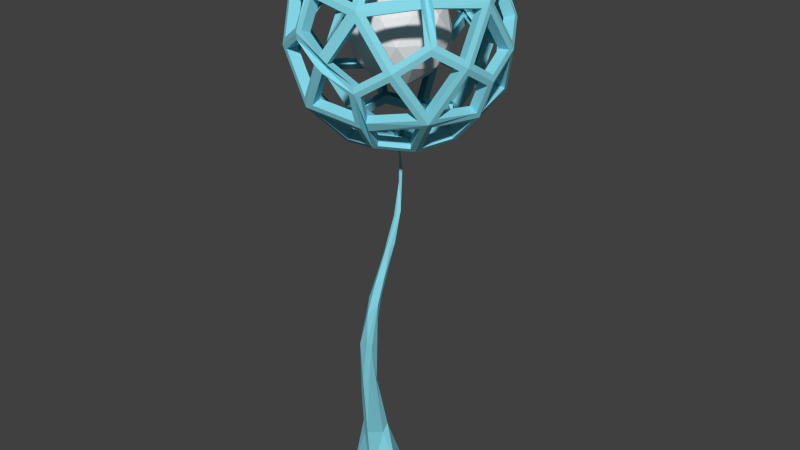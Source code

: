 # Source: Dandelion_small.blend  (saved by Blender 2.78.0; exported with 4.5.12 LTS)
import bpy
from mathutils import Matrix  # noqa: F401  (used for matrix-valued properties, if any)

bpy.ops.wm.read_factory_settings(use_empty=True)
scene = bpy.context.scene
scene.name = 'Scene'

# ---- collections
col_collection_1 = bpy.data.collections.new('Collection 1'); scene.collection.children.link(col_collection_1)

# ---- materials (node trees are filled in below, after node groups)
mat_alveolus_glow = bpy.data.materials.new('alveolus glow')
mat_alveolus_glow.alpha_threshold = 0.0
mat_alveolus_glow.use_transparent_shadow = False
mat_alveolus_glow.roughness = 0.5
mat_alveolus = bpy.data.materials.new('alveolus')
mat_alveolus.alpha_threshold = 0.0
mat_alveolus.use_transparent_shadow = False
mat_alveolus.diffuse_color = (0.2398, 0.6891, 0.8, 1.0)
mat_alveolus.roughness = 0.5

# ---- material node trees

# ---- world
world_world = bpy.data.worlds.new('World'); scene.world = world_world
world_world.color = (0.05088, 0.05088, 0.05088)
world_world.use_sun_shadow = False
world_world.sun_shadow_jitter_overblur = 0.0
world_world.cycles.sampling_method = 'NONE'
world_world.cycles.sample_map_resolution = 256

# ---- meshes
me_icosphere = bpy.data.meshes.new('Icosphere')
me_icosphere.from_pydata([(0.0, 0.0, -1.0), (0.7236, -0.5257, -0.4472), (-0.2764, -0.8506, -0.4472), (-0.8944, 0.0, -0.4472), (-0.2764, 0.8506, -0.4472), (0.7236, 0.5257, -0.4472), (0.2764, -0.8506, 0.4472), (-0.7236, -0.5257, 0.4472), (-0.7236, 0.5257, 0.4472), (0.2764, 0.8506, 0.4472), (0.8944, 0.0, 0.4472), (0.0, 0.0, 1.0), (-0.1625, -0.5, -0.8507), (0.4253, -0.309, -0.8507), (0.2629, -0.809, -0.5257), (0.8506, 0.0, -0.5257), (0.4253, 0.309, -0.8507), (-0.5257, 0.0, -0.8507), (-0.6882, -0.5, -0.5257), (-0.1625, 0.5, -0.8507), (-0.6882, 0.5, -0.5257), (0.2629, 0.809, -0.5257), (0.9511, -0.309, 0.0), (0.9511, 0.309, 0.0), (0.0, -1.0, 0.0), (0.5878, -0.809, 0.0), (-0.9511, -0.309, 0.0), (-0.5878, -0.809, 0.0), (-0.5878, 0.809, 0.0), (-0.9511, 0.309, 0.0), (0.5878, 0.809, 0.0), (0.0, 1.0, 0.0), (0.6882, -0.5, 0.5257), (-0.2629, -0.809, 0.5257), (-0.8506, 0.0, 0.5257), (-0.2629, 0.809, 0.5257), (0.6882, 0.5, 0.5257), (0.1625, -0.5, 0.8507), (0.5257, 0.0, 0.8507), (-0.4253, -0.309, 0.8507), (-0.4253, 0.309, 0.8507), (0.1625, 0.5, 0.8507)], [], [(0, 13, 12), (1, 13, 15), (0, 12, 17), (0, 17, 19), (0, 19, 16), (1, 15, 22), (2, 14, 24), (3, 18, 26), (4, 20, 28), (5, 21, 30), (1, 22, 25), (2, 24, 27), (3, 26, 29), (4, 28, 31), (5, 30, 23), (6, 32, 37), (7, 33, 39), (8, 34, 40), (9, 35, 41), (10, 36, 38), (38, 41, 11), (38, 36, 41), (36, 9, 41), (41, 40, 11), (41, 35, 40), (35, 8, 40), (40, 39, 11), (40, 34, 39), (34, 7, 39), (39, 37, 11), (39, 33, 37), (33, 6, 37), (37, 38, 11), (37, 32, 38), (32, 10, 38), (23, 36, 10), (23, 30, 36), (30, 9, 36), (31, 35, 9), (31, 28, 35), (28, 8, 35), (29, 34, 8), (29, 26, 34), (26, 7, 34), (27, 33, 7), (27, 24, 33), (24, 6, 33), (25, 32, 6), (25, 22, 32), (22, 10, 32), (30, 31, 9), (30, 21, 31), (21, 4, 31), (28, 29, 8), (28, 20, 29), (20, 3, 29), (26, 27, 7), (26, 18, 27), (18, 2, 27), (24, 25, 6), (24, 14, 25), (14, 1, 25), (22, 23, 10), (22, 15, 23), (15, 5, 23), (16, 21, 5), (16, 19, 21), (19, 4, 21), (19, 20, 4), (19, 17, 20), (17, 3, 20), (17, 18, 3), (17, 12, 18), (12, 2, 18), (15, 16, 5), (15, 13, 16), (13, 0, 16), (12, 14, 2), (12, 13, 14), (13, 1, 14)])
me_icosphere.materials.append(mat_alveolus_glow)
me_icosphere.use_remesh_preserve_volume = False
me_icosphere.use_remesh_preserve_attributes = False
me_icosphere.use_mirror_vertex_groups = False
me_icosphere.update()
me_mesh_008 = bpy.data.meshes.new('Mesh.008')
me_mesh_008.from_pydata([(-1.15, -0.5425, 0.2253), (-1.168, -0.8134, 0.226), (-1.18, -0.8646, -0.005717), (-1.172, -0.689, -0.1288), (-1.157, -0.5115, -0.02853), (-0.7045, -0.6618, -0.01877), (-0.5292, -0.7378, -0.02094), (-0.5788, -0.8274, 0.0123), (-0.7684, -0.8479, 0.02857), (-0.7279, -0.8806, -0.03703), (-0.7878, -0.7444, -0.0765), (-0.7278, -0.6927, -0.08347), (-0.285, -0.9171, -0.0632), (-0.1641, -0.9685, -0.1417), (-0.1693, -0.8483, -0.1685), (-0.07168, -0.8579, -0.1479), (0.04223, -0.8743, -0.1437), (-0.1818, -0.9481, -0.1816), (0.1396, -0.9649, -0.2669), (-0.1977, -0.8666, -0.1872), (0.1664, -0.9862, -0.1735), (0.2246, -0.9985, -0.2628), (0.3669, -0.9165, -0.2268), (0.4434, -0.9921, -0.2876), (0.5156, -0.9402, -0.353), (0.2318, -0.9035, -0.2623), (0.5402, -0.8815, -0.3116), (0.5808, -0.8903, -0.3558), (0.6568, -0.8756, -0.3052), (0.5619, -0.9396, -0.275), (0.6872, -0.9315, -0.3426), (0.7264, -0.8851, -0.3942), (0.9926, -0.7503, -0.3808), (0.9003, -0.817, -0.3562), (0.9623, -0.7703, -0.4248), (0.9109, -0.8289, -0.4116), (1.206, -0.6626, -0.415), (1.173, -0.7183, -0.422), (1.184, -0.6901, -0.4368), (1.154, -0.7229, -0.3992), (1.384, -0.6488, -0.4073), (1.53, -0.6035, -0.3965), (1.476, -0.6083, -0.4169), (1.56, -0.6144, -0.4037), (1.7, -0.5912, -0.388), (1.7, -0.5913, -0.3875), (1.7, -0.5915, -0.3871), (1.7, -0.5918, -0.3866), (1.7, -0.5921, -0.3862), (1.7, -0.5924, -0.3859), (1.7, -0.5928, -0.3856), (1.7, -0.5932, -0.3853), (1.7, -0.5937, -0.3851), (1.7, -0.5941, -0.385), (1.7, -0.5946, -0.3849), (1.7, -0.5952, -0.3849), (1.7, -0.5957, -0.385), (1.7, -0.5962, -0.3851), (1.7, -0.5967, -0.3853), (1.7, -0.5971, -0.3855), (1.7, -0.5975, -0.3858), (1.7, -0.5978, -0.3862), (1.7, -0.5981, -0.3865), (1.7, -0.5984, -0.387), (1.701, -0.5986, -0.3874), (1.701, -0.5987, -0.3879), (1.701, -0.5988, -0.3884), (1.701, -0.5988, -0.3889), (1.701, -0.5988, -0.3894), (1.701, -0.5986, -0.3899), (1.701, -0.5984, -0.3904), (1.701, -0.5982, -0.3908), (1.701, -0.5979, -0.3912), (1.701, -0.5975, -0.3916), (1.701, -0.5972, -0.3919), (1.701, -0.5967, -0.3921), (1.701, -0.5963, -0.3923), (1.701, -0.5958, -0.3925), (1.701, -0.5953, -0.3925), (1.701, -0.5948, -0.3926), (1.701, -0.5943, -0.3925), (1.701, -0.5938, -0.3924), (1.701, -0.5933, -0.3922), (1.701, -0.5929, -0.3919), (1.701, -0.5925, -0.3916), (1.701, -0.5921, -0.3913), (1.701, -0.5918, -0.3909), (1.701, -0.5915, -0.3905), (1.701, -0.5913, -0.39), (1.7, -0.5912, -0.3896), (1.7, -0.5911, -0.3891), (1.7, -0.5911, -0.3886), (1.865, -0.5958, -0.3695), (1.865, -0.5958, -0.3695), (1.865, -0.5958, -0.3695), (1.865, -0.5958, -0.3695), (1.865, -0.5958, -0.3695), (1.865, -0.5958, -0.3695), (1.865, -0.5958, -0.3695), (1.865, -0.5958, -0.3695), (1.865, -0.5958, -0.3695), (1.865, -0.5958, -0.3695), (1.865, -0.5958, -0.3695), (1.865, -0.5958, -0.3695), (1.865, -0.5958, -0.3695), (1.865, -0.5958, -0.3695), (1.865, -0.5958, -0.3695), (1.865, -0.5958, -0.3695), (1.865, -0.5958, -0.3695), (1.865, -0.5958, -0.3695), (1.865, -0.5958, -0.3695), (1.865, -0.5958, -0.3695), (1.865, -0.5958, -0.3695), (1.865, -0.5958, -0.3695), (1.865, -0.5958, -0.3695), (1.865, -0.5958, -0.3695), (1.865, -0.5958, -0.3695), (1.865, -0.5958, -0.3695), (1.865, -0.5958, -0.3695), (1.865, -0.5958, -0.3695), (1.865, -0.5958, -0.3695), (1.865, -0.5958, -0.3695), (1.865, -0.5958, -0.3695), (1.865, -0.5958, -0.3695), (1.865, -0.5958, -0.3695), (1.865, -0.5958, -0.3695), (1.865, -0.5958, -0.3695), (1.865, -0.5958, -0.3695), (1.865, -0.5958, -0.3695), (1.865, -0.5958, -0.3695), (1.865, -0.5958, -0.3695), (1.865, -0.5958, -0.3695), (1.865, -0.5958, -0.3695), (1.865, -0.5958, -0.3695), (1.865, -0.5958, -0.3695), (1.865, -0.5958, -0.3695), (1.865, -0.5958, -0.3695), (1.865, -0.5958, -0.3695), (1.865, -0.5958, -0.3695), (1.865, -0.5958, -0.3695)], [], [(0, 6, 5), (1, 7, 0), (1, 8, 7), (9, 8, 2), (10, 9, 2), (5, 11, 4), (0, 7, 6), (6, 14, 5), (9, 13, 12), (17, 13, 9), (14, 19, 11), (6, 16, 15), (18, 17, 10), (7, 22, 16), (12, 20, 7), (12, 13, 20), (16, 22, 15), (7, 20, 22), (13, 21, 20), (17, 18, 21), (25, 24, 19), (22, 25, 15), (23, 29, 20), (21, 24, 23), (26, 27, 25), (30, 29, 23), (24, 31, 30), (28, 32, 26), (26, 32, 27), (33, 32, 28), (31, 34, 35), (35, 37, 30), (27, 36, 34), (34, 36, 38), (40, 36, 32), (38, 40, 37), (36, 41, 42), (40, 43, 41), (42, 43, 38), (41, 44, 91), (41, 45, 44), (41, 46, 45), (41, 47, 46), (41, 48, 47), (41, 49, 48), (41, 50, 49), (41, 51, 50), (41, 52, 51), (41, 53, 52), (41, 54, 53), (41, 55, 54), (41, 56, 55), (41, 57, 56), (41, 58, 57), (41, 59, 58), (43, 60, 59), (43, 61, 60), (43, 62, 61), (43, 63, 62), (43, 64, 63), (65, 64, 43), (66, 65, 43), (67, 66, 43), (68, 67, 43), (69, 68, 43), (70, 69, 43), (71, 70, 43), (72, 71, 43), (73, 72, 43), (74, 73, 43), (75, 74, 43), (76, 75, 43), (77, 76, 43), (78, 77, 42), (79, 78, 42), (80, 79, 42), (81, 80, 42), (82, 81, 42), (83, 82, 42), (84, 83, 42), (85, 84, 42), (86, 85, 42), (87, 86, 42), (88, 87, 42), (42, 89, 88), (41, 90, 89), (41, 91, 90), (44, 92, 139), (45, 93, 92), (46, 94, 93), (47, 95, 94), (48, 96, 95), (49, 97, 96), (50, 98, 97), (51, 99, 98), (52, 100, 99), (53, 101, 100), (54, 102, 101), (55, 103, 102), (56, 104, 103), (57, 105, 104), (58, 106, 105), (59, 107, 106), (60, 108, 107), (61, 109, 108), (62, 110, 109), (63, 111, 110), (64, 112, 111), (65, 113, 112), (114, 113, 65), (115, 114, 66), (116, 115, 67), (117, 116, 68), (118, 117, 69), (119, 118, 70), (120, 119, 71), (121, 120, 72), (122, 121, 73), (123, 122, 74), (124, 123, 75), (125, 124, 76), (126, 125, 77), (127, 126, 78), (128, 127, 79), (129, 128, 80), (130, 129, 81), (131, 130, 82), (132, 131, 83), (133, 132, 84), (134, 133, 85), (135, 134, 86), (136, 135, 87), (137, 136, 88), (90, 138, 137), (91, 139, 138), (4, 0, 5), (1, 2, 8), (3, 10, 2), (4, 11, 3), (11, 10, 3), (7, 8, 12), (8, 9, 12), (10, 17, 9), (11, 19, 10), (5, 14, 11), (6, 15, 14), (6, 7, 16), (19, 18, 10), (13, 17, 21), (19, 24, 18), (14, 25, 19), (15, 25, 14), (20, 21, 23), (22, 26, 25), (20, 29, 22), (21, 18, 24), (24, 25, 27), (22, 28, 26), (29, 28, 22), (23, 24, 30), (24, 27, 31), (29, 33, 28), (30, 33, 29), (31, 27, 34), (30, 37, 33), (30, 31, 35), (27, 32, 36), (33, 39, 32), (37, 39, 33), (35, 34, 38), (35, 38, 37), (39, 40, 32), (37, 40, 39), (36, 40, 41), (38, 36, 42), (38, 43, 40), (41, 43, 59), (42, 77, 43), (42, 41, 89), (91, 44, 139), (44, 45, 92), (45, 46, 93), (46, 47, 94), (47, 48, 95), (48, 49, 96), (49, 50, 97), (50, 51, 98), (51, 52, 99), (52, 53, 100), (53, 54, 101), (54, 55, 102), (55, 56, 103), (56, 57, 104), (57, 58, 105), (58, 59, 106), (59, 60, 107), (60, 61, 108), (61, 62, 109), (62, 63, 110), (63, 64, 111), (64, 65, 112), (66, 114, 65), (67, 115, 66), (68, 116, 67), (69, 117, 68), (70, 118, 69), (71, 119, 70), (72, 120, 71), (73, 121, 72), (74, 122, 73), (75, 123, 74), (76, 124, 75), (77, 125, 76), (78, 126, 77), (79, 127, 78), (80, 128, 79), (81, 129, 80), (82, 130, 81), (83, 131, 82), (84, 132, 83), (85, 133, 84), (86, 134, 85), (87, 135, 86), (88, 136, 87), (89, 137, 88), (89, 90, 137), (90, 91, 138)])
me_mesh_008.materials.append(mat_alveolus)
me_mesh_008.use_remesh_preserve_volume = False
me_mesh_008.use_remesh_preserve_attributes = False
me_mesh_008.use_mirror_vertex_groups = False
me_mesh_008.update()
me_icosphere_031 = bpy.data.meshes.new('Icosphere.031')
me_icosphere_031.from_pydata([(0.1468, -0.4595, -0.6315), (0.4801, -0.000743, -0.6315), (-0.3926, -0.2843, -0.6315), (-0.3926, 0.2828, -0.6315), (0.1468, 0.458, -0.6315), (0.7783, -0.000743, -0.1491), (0.2389, -0.7431, -0.1491), (-0.6338, -0.4595, -0.1491), (-0.6338, 0.458, -0.1491), (0.2389, 0.7416, -0.1491), (0.6292, -0.4595, 0.1491), (-0.2435, -0.7431, 0.1491), (-0.7828, -0.000743, 0.1491), (-0.2435, 0.7416, 0.1491), (0.6292, 0.458, 0.1491), (0.388, -0.2843, 0.6315), (-0.1514, -0.4595, 0.6315), (-0.4847, -0.000743, 0.6315), (-0.1514, 0.458, 0.6315), (0.388, 0.2828, 0.6315), (-0.1317, -0.399, -0.6775), (0.3365, -0.2469, -0.6775), (0.2071, -0.6451, -0.4187), (0.6752, -0.000743, -0.4187), (0.3365, 0.2454, -0.6775), (-0.421, -0.000743, -0.6775), (-0.1317, 0.3975, -0.6775), (0.2071, 0.6436, -0.4187), (0.7552, -0.2469, 2.98e-07), (0.7552, 0.2454, 2.98e-07), (0.4659, -0.6451, 2.98e-07), (-0.7598, -0.2469, 2.98e-07), (-0.4705, -0.6451, 2.98e-07), (-0.4705, 0.6436, 2.98e-07), (-0.7598, 0.2454, 2.98e-07), (0.4659, 0.6436, 2.98e-07), (-0.2117, -0.6451, 0.4187), (-0.2117, 0.6436, 0.4187), (0.5459, 0.3975, 0.4187), (0.1271, -0.399, 0.6775), (0.4165, -0.000743, 0.6775), (-0.3411, -0.2469, 0.6775), (-0.3411, 0.2454, 0.6775), (0.1271, 0.3975, 0.6775), (-0.002286, -0.000743, -0.8157), (0.588, -0.4296, -0.3648), (-0.2277, -0.6946, -0.3648), (-0.7319, -0.000743, -0.3648), (-0.2277, 0.6932, -0.3648), (0.588, 0.4281, -0.3648), (0.2232, -0.6946, 0.3648), (-0.5926, -0.4296, 0.3648), (-0.5926, 0.4281, 0.3648), (0.2232, 0.6932, 0.3648), (0.7273, -0.000743, 0.3648), (-0.002287, -0.000743, 0.8157), (0.1329, -0.4169, -0.6476), (-0.08063, -0.3704, -0.6829), (0.0186, -0.06503, -0.7889), (0.2784, -0.2538, -0.6829), (0.1871, -0.4562, -0.6062), (0.3325, -0.2931, -0.6416), (0.5254, -0.4332, -0.4017), (0.2333, -0.5985, -0.4431), (0.1122, -0.4805, -0.6062), (0.1585, -0.6228, -0.4431), (-0.175, -0.6608, -0.4017), (-0.1013, -0.4341, -0.6416), (0.4894, -0.04008, -0.6062), (0.639, -0.04008, -0.4431), (0.5721, -0.369, -0.4017), (0.3792, -0.2288, -0.6416), (0.4353, -0.000743, -0.6476), (0.3251, -0.1895, -0.6829), (0.06531, -0.000743, -0.7889), (0.3251, 0.188, -0.6829), (0.4894, 0.03859, -0.6062), (0.3792, 0.2273, -0.6416), (0.5721, 0.3675, -0.4017), (0.639, 0.03859, -0.4431), (-0.3563, -0.2579, -0.6476), (-0.3781, -0.04047, -0.6829), (-0.05697, -0.04047, -0.7889), (-0.1562, -0.3459, -0.6829), (-0.3769, -0.3216, -0.6062), (-0.1769, -0.4095, -0.6416), (-0.2506, -0.6363, -0.4017), (-0.498, -0.4095, -0.4431), (-0.4232, -0.2579, -0.6062), (-0.5443, -0.3459, -0.4431), (-0.6834, -0.04047, -0.4017), (-0.445, -0.04047, -0.6416), (-0.3563, 0.2564, -0.6476), (-0.1562, 0.3444, -0.6829), (-0.05697, 0.03899, -0.7889), (-0.3781, 0.03899, -0.6829), (-0.4232, 0.2564, -0.6062), (-0.445, 0.03899, -0.6416), (-0.6834, 0.03899, -0.4017), (-0.5443, 0.3444, -0.4431), (-0.3769, 0.3201, -0.6062), (-0.498, 0.408, -0.4431), (-0.2506, 0.6348, -0.4017), (-0.1769, 0.408, -0.6416), (0.1329, 0.4154, -0.6476), (0.2784, 0.2523, -0.6829), (0.0186, 0.06354, -0.7889), (-0.08063, 0.369, -0.6829), (0.1122, 0.479, -0.6062), (-0.1013, 0.4326, -0.6416), (-0.175, 0.6593, -0.4017), (0.1585, 0.6214, -0.4431), (0.1871, 0.4547, -0.6062), (0.2333, 0.597, -0.4431), (0.5254, 0.4318, -0.4017), (0.3325, 0.2916, -0.6416), (0.7598, -0.04008, -0.1687), (0.7422, -0.2288, -0.05435), (0.6139, -0.369, -0.3341), (0.6808, -0.04008, -0.3755), (0.7598, 0.03859, -0.1687), (0.6808, 0.03859, -0.3755), (0.6139, 0.3675, -0.3341), (0.7422, 0.2273, -0.05435), (0.7726, -0.000743, -0.1018), (0.7549, 0.188, 0.01257), (0.7335, -0.000743, 0.2923), (0.7549, -0.1895, 0.01257), (0.1958, -0.7377, -0.1687), (0.01083, -0.7792, -0.05435), (-0.1621, -0.7006, -0.3341), (0.1714, -0.6626, -0.3755), (0.2706, -0.7134, -0.1687), (0.2462, -0.6383, -0.3755), (0.5383, -0.473, -0.3341), (0.4447, -0.6383, -0.05435), (0.2372, -0.7377, -0.1018), (0.4112, -0.6626, 0.01257), (0.2251, -0.7006, 0.2923), (0.05219, -0.7792, 0.01257), (-0.642, -0.4169, -0.1687), (-0.7386, -0.2538, -0.05435), (-0.7172, -0.06503, -0.3341), (-0.5781, -0.3704, -0.3755), (-0.5957, -0.4805, -0.1687), (-0.5318, -0.4341, -0.3755), (-0.2844, -0.6608, -0.3341), (-0.4705, -0.6228, -0.05435), (-0.6292, -0.4562, -0.1018), (-0.5039, -0.5985, 0.01257), (-0.5976, -0.4332, 0.2923), (-0.7258, -0.2931, 0.01257), (-0.5957, 0.479, -0.1687), (-0.4705, 0.6214, -0.05435), (-0.2844, 0.6593, -0.3341), (-0.5318, 0.4326, -0.3755), (-0.642, 0.4154, -0.1687), (-0.5781, 0.369, -0.3755), (-0.7172, 0.06354, -0.3341), (-0.7386, 0.2523, -0.05435), (-0.6292, 0.4547, -0.1018), (-0.7258, 0.2916, 0.01257), (-0.5976, 0.4318, 0.2923), (-0.5039, 0.597, 0.01257), (0.2706, 0.7119, -0.1687), (0.4447, 0.6368, -0.05435), (0.5383, 0.4715, -0.3341), (0.2462, 0.6368, -0.3755), (0.1958, 0.7362, -0.1687), (0.1714, 0.6611, -0.3755), (-0.1621, 0.6991, -0.3341), (0.01083, 0.7777, -0.05435), (0.2372, 0.7362, -0.1018), (0.05219, 0.7777, 0.01257), (0.2251, 0.6991, 0.2923), (0.4112, 0.6611, 0.01257), (0.6246, -0.4562, 0.1018), (0.4994, -0.5985, -0.01257), (0.593, -0.4332, -0.2923), (0.7213, -0.2931, -0.01257), (0.6374, -0.4169, 0.1687), (0.7341, -0.2538, 0.05435), (0.7127, -0.06503, 0.3341), (0.5735, -0.3704, 0.3755), (0.5911, -0.4805, 0.1687), (0.5272, -0.4341, 0.3755), (0.2798, -0.6608, 0.3341), (0.4659, -0.6228, 0.05435), (-0.2417, -0.7377, 0.1018), (-0.4158, -0.6626, -0.01257), (-0.2297, -0.7006, -0.2923), (-0.05676, -0.7792, -0.01257), (-0.2004, -0.7377, 0.1687), (-0.01541, -0.7792, 0.05435), (0.1575, -0.7006, 0.3341), (-0.176, -0.6626, 0.3755), (-0.2752, -0.7134, 0.1687), (-0.2508, -0.6383, 0.3755), (-0.5429, -0.473, 0.3341), (-0.4493, -0.6383, 0.05435), (-0.7772, -0.000743, 0.1018), (-0.7595, 0.188, -0.01257), (-0.7381, -0.000743, -0.2923), (-0.7595, -0.1895, -0.01257), (-0.7644, -0.04008, 0.1687), (-0.7467, -0.2288, 0.05435), (-0.6185, -0.369, 0.3341), (-0.6854, -0.04008, 0.3755), (-0.7644, 0.03859, 0.1687), (-0.6854, 0.03859, 0.3755), (-0.6185, 0.3675, 0.3341), (-0.7467, 0.2273, 0.05435), (-0.2417, 0.7362, 0.1018), (-0.05676, 0.7777, -0.01257), (-0.2297, 0.6991, -0.2923), (-0.4158, 0.6611, -0.01257), (-0.2752, 0.7119, 0.1687), (-0.4493, 0.6368, 0.05435), (-0.5429, 0.4715, 0.3341), (-0.2508, 0.6368, 0.3755), (-0.2004, 0.7362, 0.1687), (-0.176, 0.6611, 0.3755), (0.1575, 0.6991, 0.3341), (-0.01541, 0.7777, 0.05435), (0.6246, 0.4547, 0.1018), (0.7213, 0.2916, -0.01257), (0.593, 0.4318, -0.2923), (0.4994, 0.597, -0.01257), (0.5911, 0.479, 0.1687), (0.4659, 0.6214, 0.05435), (0.2798, 0.6593, 0.3341), (0.5272, 0.4326, 0.3755), (0.6374, 0.4154, 0.1687), (0.5735, 0.369, 0.3755), (0.7127, 0.06354, 0.3341), (0.7341, 0.2523, 0.05435), (0.3724, -0.3216, 0.6062), (0.1723, -0.4095, 0.6416), (0.246, -0.6363, 0.4017), (0.4934, -0.4095, 0.4431), (0.4186, -0.2579, 0.6062), (0.5397, -0.3459, 0.4431), (0.6789, -0.04047, 0.4017), (0.4405, -0.04047, 0.6416), (0.3517, -0.2579, 0.6476), (0.3735, -0.04047, 0.6829), (0.0524, -0.04047, 0.7889), (0.1516, -0.3459, 0.6829), (-0.1916, -0.4562, 0.6062), (-0.3371, -0.2931, 0.6416), (-0.53, -0.4332, 0.4017), (-0.2379, -0.5985, 0.4431), (-0.1168, -0.4805, 0.6062), (-0.1631, -0.6228, 0.4431), (0.1704, -0.6608, 0.4017), (0.09674, -0.4341, 0.6416), (-0.1375, -0.4169, 0.6476), (0.07606, -0.3704, 0.6829), (-0.02318, -0.06503, 0.7889), (-0.283, -0.2538, 0.6829), (-0.494, 0.03859, 0.6062), (-0.3838, 0.2273, 0.6416), (-0.5767, 0.3675, 0.4017), (-0.6436, 0.03859, 0.4431), (-0.494, -0.04008, 0.6062), (-0.6436, -0.04008, 0.4431), (-0.5767, -0.369, 0.4017), (-0.3838, -0.2288, 0.6416), (-0.4398, -0.000743, 0.6476), (-0.3297, -0.1895, 0.6829), (-0.06988, -0.000743, 0.7889), (-0.3297, 0.188, 0.6829), (-0.1168, 0.479, 0.6062), (0.09674, 0.4326, 0.6416), (0.1704, 0.6593, 0.4017), (-0.1631, 0.6214, 0.4431), (-0.1916, 0.4547, 0.6062), (-0.2379, 0.597, 0.4431), (-0.53, 0.4318, 0.4017), (-0.3371, 0.2916, 0.6416), (-0.1375, 0.4154, 0.6476), (-0.283, 0.2523, 0.6829), (-0.02318, 0.06354, 0.7889), (0.07606, 0.369, 0.6829), (0.4186, 0.2564, 0.6062), (0.4405, 0.03899, 0.6416), (0.6789, 0.03899, 0.4017), (0.5397, 0.3444, 0.4431), (0.3724, 0.3201, 0.6062), (0.4934, 0.408, 0.4431), (0.246, 0.6348, 0.4017), (0.1723, 0.408, 0.6416), (0.3517, 0.2564, 0.6476), (0.1516, 0.3444, 0.6829), (0.0524, 0.03899, 0.7889), (0.3735, 0.03899, 0.6829), (0.124, -0.3894, -0.572), (-0.08956, -0.343, -0.6073), (0.009675, -0.03756, -0.7133), (0.2695, -0.2263, -0.6073), (0.1508, -0.4089, -0.5515), (0.2963, -0.2458, -0.5868), (0.4891, -0.3859, -0.347), (0.197, -0.5512, -0.3884), (0.1138, -0.4209, -0.5515), (0.16, -0.5632, -0.3884), (-0.1735, -0.6012, -0.347), (-0.09979, -0.3744, -0.5868), (0.4332, -0.0202, -0.5515), (0.5828, -0.0202, -0.3884), (0.5159, -0.3491, -0.347), (0.323, -0.209, -0.5868), (0.4064, -0.000743, -0.572), (0.2962, -0.1895, -0.6073), (0.03642, -0.000743, -0.7133), (0.2962, 0.188, -0.6073), (0.4332, 0.01871, -0.5515), (0.323, 0.2075, -0.5868), (0.5159, 0.3476, -0.347), (0.5828, 0.01871, -0.3884), (-0.3329, -0.2409, -0.572), (-0.3547, -0.02349, -0.6073), (-0.0336, -0.02349, -0.7133), (-0.1328, -0.3289, -0.6073), (-0.3431, -0.2724, -0.5515), (-0.1431, -0.3604, -0.5868), (-0.2167, -0.5871, -0.347), (-0.4642, -0.3604, -0.3884), (-0.366, -0.2409, -0.5515), (-0.4871, -0.3289, -0.3884), (-0.6262, -0.02349, -0.347), (-0.3878, -0.02349, -0.5868), (-0.3329, 0.2395, -0.572), (-0.1328, 0.3274, -0.6073), (-0.0336, 0.02201, -0.7133), (-0.3547, 0.02201, -0.6073), (-0.366, 0.2395, -0.5515), (-0.3878, 0.02201, -0.5868), (-0.6262, 0.02201, -0.347), (-0.4871, 0.3274, -0.3884), (-0.3431, 0.2709, -0.5515), (-0.4642, 0.3589, -0.3884), (-0.2167, 0.5856, -0.347), (-0.1431, 0.3589, -0.5868), (0.124, 0.3879, -0.572), (0.2695, 0.2248, -0.6073), (0.009675, 0.03607, -0.7133), (-0.08956, 0.3415, -0.6073), (0.1138, 0.4194, -0.5515), (-0.09979, 0.373, -0.5868), (-0.1735, 0.5997, -0.347), (0.16, 0.5617, -0.3884), (0.1508, 0.4074, -0.5515), (0.197, 0.5497, -0.3884), (0.4891, 0.3844, -0.347), (0.2963, 0.2443, -0.5868), (0.6857, -0.0202, -0.1428), (0.6681, -0.209, -0.02851), (0.5398, -0.3491, -0.3083), (0.6067, -0.0202, -0.3496), (0.6857, 0.01871, -0.1428), (0.6067, 0.01871, -0.3496), (0.5398, 0.3476, -0.3083), (0.6681, 0.2075, -0.02851), (0.692, -0.000743, -0.1097), (0.6744, 0.188, 0.004589), (0.653, -0.000743, 0.2844), (0.6744, -0.1895, 0.004589), (0.1918, -0.6611, -0.1428), (0.006839, -0.7026, -0.02851), (-0.1661, -0.6239, -0.3083), (0.1674, -0.586, -0.3496), (0.2288, -0.6491, -0.1428), (0.2044, -0.5739, -0.3496), (0.4965, -0.4086, -0.3083), (0.4029, -0.5739, -0.02851), (0.2123, -0.6611, -0.1097), (0.3863, -0.586, 0.004588), (0.2002, -0.6239, 0.2844), (0.0273, -0.7026, 0.004588), (-0.5703, -0.3894, -0.1428), (-0.667, -0.2263, -0.02851), (-0.6456, -0.03756, -0.3083), (-0.5064, -0.343, -0.3496), (-0.5475, -0.4209, -0.1428), (-0.4836, -0.3744, -0.3496), (-0.2361, -0.6012, -0.3083), (-0.4222, -0.5632, -0.02851), (-0.564, -0.4089, -0.1097), (-0.4388, -0.5512, 0.004588), (-0.5324, -0.3859, 0.2844), (-0.6607, -0.2458, 0.004588), (-0.5475, 0.4194, -0.1428), (-0.4222, 0.5617, -0.02851), (-0.2361, 0.5997, -0.3083), (-0.4836, 0.373, -0.3496), (-0.5703, 0.3879, -0.1428), (-0.5064, 0.3415, -0.3496), (-0.6456, 0.03607, -0.3083), (-0.667, 0.2248, -0.02851), (-0.564, 0.4074, -0.1097), (-0.6607, 0.2443, 0.004588), (-0.5324, 0.3844, 0.2844), (-0.4388, 0.5497, 0.004588), (0.2288, 0.6476, -0.1428), (0.4029, 0.5724, -0.02851), (0.4965, 0.4072, -0.3083), (0.2044, 0.5724, -0.3496), (0.1918, 0.6596, -0.1428), (0.1674, 0.5845, -0.3496), (-0.1661, 0.6225, -0.3083), (0.006839, 0.7011, -0.02851), (0.2123, 0.6596, -0.1097), (0.0273, 0.7011, 0.004588), (0.2002, 0.6225, 0.2844), (0.3863, 0.5845, 0.004588), (0.5594, -0.4089, 0.1097), (0.4342, -0.5512, -0.004588), (0.5278, -0.3859, -0.2844), (0.6561, -0.2458, -0.004588), (0.5658, -0.3894, 0.1428), (0.6624, -0.2263, 0.02851), (0.641, -0.03756, 0.3083), (0.5018, -0.343, 0.3496), (0.5429, -0.4209, 0.1428), (0.479, -0.3744, 0.3496), (0.2315, -0.6012, 0.3083), (0.4176, -0.5632, 0.02851), (-0.2168, -0.6611, 0.1097), (-0.3909, -0.586, -0.004588), (-0.2048, -0.6239, -0.2844), (-0.03187, -0.7026, -0.004588), (-0.1964, -0.6611, 0.1428), (-0.01141, -0.7026, 0.02851), (0.1615, -0.6239, 0.3083), (-0.172, -0.586, 0.3496), (-0.2334, -0.6491, 0.1428), (-0.209, -0.5739, 0.3496), (-0.5011, -0.4086, 0.3083), (-0.4075, -0.5739, 0.02851), (-0.6966, -0.000743, 0.1097), (-0.6789, 0.188, -0.004588), (-0.6576, -0.000743, -0.2844), (-0.6789, -0.1895, -0.004588), (-0.6903, -0.0202, 0.1428), (-0.6726, -0.209, 0.02851), (-0.5444, -0.3491, 0.3083), (-0.6113, -0.0202, 0.3496), (-0.6903, 0.01871, 0.1428), (-0.6113, 0.01871, 0.3496), (-0.5444, 0.3476, 0.3083), (-0.6726, 0.2075, 0.02851), (-0.2168, 0.6596, 0.1097), (-0.03187, 0.7011, -0.004588), (-0.2048, 0.6225, -0.2844), (-0.3909, 0.5845, -0.004588), (-0.2334, 0.6476, 0.1428), (-0.4075, 0.5724, 0.02851), (-0.5011, 0.4072, 0.3083), (-0.209, 0.5724, 0.3496), (-0.1964, 0.6596, 0.1428), (-0.172, 0.5845, 0.3496), (0.1615, 0.6225, 0.3083), (-0.01141, 0.7011, 0.02851), (0.5594, 0.4074, 0.1097), (0.6561, 0.2443, -0.004588), (0.5278, 0.3844, -0.2844), (0.4342, 0.5497, -0.004588), (0.5429, 0.4194, 0.1428), (0.4176, 0.5617, 0.02851), (0.2315, 0.5997, 0.3083), (0.479, 0.373, 0.3496), (0.5658, 0.3879, 0.1428), (0.5018, 0.3415, 0.3496), (0.641, 0.03607, 0.3083), (0.6624, 0.2248, 0.02851), (0.3386, -0.2724, 0.5515), (0.1385, -0.3604, 0.5868), (0.2122, -0.5871, 0.347), (0.4596, -0.3604, 0.3884), (0.3614, -0.2409, 0.5515), (0.4825, -0.3289, 0.3884), (0.6217, -0.02349, 0.347), (0.3833, -0.02349, 0.5868), (0.3283, -0.2409, 0.572), (0.3502, -0.02349, 0.6073), (0.02903, -0.02349, 0.7133), (0.1283, -0.3289, 0.6073), (-0.1553, -0.4089, 0.5515), (-0.3008, -0.2458, 0.5868), (-0.4937, -0.3859, 0.347), (-0.2016, -0.5512, 0.3884), (-0.1183, -0.4209, 0.5515), (-0.1646, -0.5632, 0.3884), (0.1689, -0.6012, 0.347), (0.09521, -0.3744, 0.5868), (-0.1286, -0.3894, 0.572), (0.08499, -0.343, 0.6073), (-0.01425, -0.03756, 0.7133), (-0.274, -0.2263, 0.6073), (-0.4377, 0.01871, 0.5515), (-0.3276, 0.2075, 0.5868), (-0.5204, 0.3476, 0.347), (-0.5874, 0.01871, 0.3884), (-0.4377, -0.0202, 0.5515), (-0.5874, -0.0202, 0.3884), (-0.5204, -0.3491, 0.347), (-0.3276, -0.209, 0.5868), (-0.4109, -0.000743, 0.572), (-0.3008, -0.1895, 0.6073), (-0.041, -0.000743, 0.7133), (-0.3008, 0.188, 0.6073), (-0.1183, 0.4194, 0.5515), (0.09521, 0.373, 0.5868), (0.1689, 0.5997, 0.347), (-0.1646, 0.5617, 0.3884), (-0.1553, 0.4074, 0.5515), (-0.2016, 0.5497, 0.3884), (-0.4937, 0.3844, 0.347), (-0.3008, 0.2443, 0.5868), (-0.1286, 0.3879, 0.572), (-0.274, 0.2248, 0.6073), (-0.01425, 0.03607, 0.7133), (0.08499, 0.3415, 0.6073), (0.3614, 0.2395, 0.5515), (0.3833, 0.02201, 0.5868), (0.6217, 0.02201, 0.347), (0.4825, 0.3274, 0.3884), (0.3386, 0.2709, 0.5515), (0.4596, 0.3589, 0.3884), (0.2122, 0.5856, 0.347), (0.1385, 0.3589, 0.5868), (0.3283, 0.2395, 0.572), (0.1283, 0.3274, 0.6073), (0.02903, 0.02201, 0.7133), (0.3502, 0.02201, 0.6073)], [], [(226, 227, 467, 466), (20, 57, 56, 0), (26, 107, 106, 105, 104, 4, 24, 44), (173, 174, 414, 413), (21, 61, 60, 0), (24, 115, 114, 113, 112, 4, 27, 9, 164, 167, 166, 165, 35, 49), (187, 184, 424, 427), (27, 111, 110, 109, 108, 4, 26, 48), (0, 64, 67, 20), (120, 121, 361, 360), (23, 69, 68, 1), (40, 295, 294, 293, 292, 19, 43, 283, 282, 281, 280, 18, 42, 55), (134, 135, 375, 374), (1, 72, 75, 24), (264, 265, 505, 504), (59, 58, 57, 20, 44, 24, 75, 74, 73, 72, 1, 21, 0, 56), (1, 76, 79, 23), (81, 82, 322, 321), (2, 80, 83, 20), (278, 279, 519, 518), (20, 85, 84, 2), (225, 226, 466, 465), (2, 88, 91, 25), (95, 92, 332, 335), (26, 93, 92, 3), (239, 236, 476, 479), (25, 97, 96, 3), (172, 173, 413, 412), (3, 100, 103, 26), (186, 187, 427, 426), (4, 104, 107, 26), (133, 134, 374, 373), (29, 123, 122, 121, 120, 5, 23, 79, 78, 77, 76, 1, 24, 49), (4, 108, 111, 27), (147, 144, 384, 387), (40, 243, 242, 241, 240, 15, 10, 180, 183, 182, 181, 28, 54), (4, 112, 115, 24), (80, 81, 321, 320), (28, 117, 116, 5), (95, 94, 93, 26, 44, 20, 83, 82, 81, 80, 2, 25, 3, 92), (277, 278, 518, 517), (207, 206, 205, 31, 51, 41, 267, 266, 265, 264, 17, 12, 204), (5, 120, 123, 29), (224, 225, 465, 464), (29, 125, 124, 5), (94, 95, 335, 334), (36, 195, 194, 193, 192, 11, 6, 136, 139, 138, 137, 30, 50), (6, 128, 131, 22), (291, 288, 528, 531), (87, 86, 85, 20, 46, 32, 147, 146, 145, 144, 7, 2, 84), (6, 132, 135, 30), (238, 239, 479, 478), (30, 137, 136, 6), (171, 170, 169, 27, 48, 33, 215, 214, 213, 212, 13, 9, 168), (185, 186, 426, 425), (31, 141, 140, 7), (199, 196, 436, 439), (291, 290, 289, 38, 53, 37, 275, 274, 273, 272, 18, 43, 19, 288), (7, 144, 147, 32), (132, 133, 373, 372), (32, 149, 148, 7), (33, 163, 162, 161, 160, 8, 34, 52), (146, 147, 387, 386), (33, 153, 152, 8), (231, 230, 229, 35, 53, 38, 14, 228), (276, 277, 517, 516), (8, 156, 159, 34), (93, 94, 334, 333), (35, 227, 226, 225, 224, 14, 29, 49), (8, 160, 163, 33), (290, 291, 531, 530), (35, 165, 164, 9), (107, 104, 344, 347), (27, 169, 168, 9), (237, 238, 478, 477), (34, 211, 210, 209, 208, 12, 17, 260, 263, 262, 261, 42, 52), (9, 172, 175, 35), (184, 185, 425, 424), (30, 177, 176, 10), (239, 238, 237, 39, 50, 30, 187, 186, 185, 184, 10, 15, 236), (251, 248, 488, 491), (28, 181, 180, 10), (198, 199, 439, 438), (20, 67, 66, 65, 64, 0, 22, 46), (10, 184, 187, 30), (145, 146, 386, 385), (32, 189, 188, 11), (42, 279, 278, 277, 276, 18, 37, 13, 216, 219, 218, 217, 33, 52), (159, 156, 396, 399), (247, 246, 245, 40, 55, 41, 259, 258, 257, 256, 16, 39, 15, 244), (11, 192, 195, 36), (92, 93, 333, 332), (22, 131, 130, 129, 128, 6, 11, 188, 191, 190, 189, 32, 46), (11, 196, 199, 32), (289, 290, 530, 529), (119, 118, 117, 28, 45, 21, 1, 68, 71, 70, 69, 23, 5, 116), (12, 200, 203, 31), (106, 107, 347, 346), (31, 205, 204, 12), (151, 150, 149, 32, 51, 31, 7, 148), (236, 237, 477, 476), (12, 208, 211, 34), (250, 251, 491, 490), (30, 135, 134, 133, 132, 6, 22, 0, 60, 63, 62, 61, 21, 45), (13, 212, 215, 33), (67, 64, 304, 307), (33, 217, 216, 13), (42, 271, 270, 269, 268, 17, 41, 55), (197, 198, 438, 437), (37, 221, 220, 13), (144, 145, 385, 384), (179, 178, 177, 30, 45, 28, 10, 176), (14, 224, 227, 35), (211, 208, 448, 451), (35, 229, 228, 14), (251, 250, 249, 41, 51, 32, 199, 198, 197, 196, 11, 36, 16, 248), (158, 159, 399, 398), (99, 98, 97, 25, 47, 34, 159, 158, 157, 156, 8, 3, 96), (14, 232, 235, 29), (288, 289, 529, 528), (39, 237, 236, 15), (105, 106, 346, 345), (15, 240, 243, 40), (119, 116, 356, 359), (40, 245, 244, 15), (127, 126, 125, 29, 54, 28, 5, 124), (249, 250, 490, 489), (41, 249, 248, 16), (66, 67, 307, 306), (223, 222, 221, 37, 53, 35, 175, 174, 173, 172, 9, 13, 220), (16, 252, 255, 39), (196, 197, 437, 436), (16, 256, 259, 41), (263, 260, 500, 503), (42, 261, 260, 17), (26, 103, 102, 101, 100, 3, 8, 152, 155, 154, 153, 33, 48), (210, 211, 451, 450), (39, 255, 254, 253, 252, 16, 36, 50), (17, 264, 267, 41), (157, 158, 398, 397), (25, 91, 90, 89, 88, 2, 7, 140, 143, 142, 141, 31, 47), (17, 268, 271, 42), (104, 105, 345, 344), (287, 286, 285, 40, 54, 29, 235, 234, 233, 232, 14, 38, 19, 284), (18, 272, 275, 37), (171, 168, 408, 411), (18, 276, 279, 42), (118, 119, 359, 358), (18, 280, 283, 43), (248, 249, 489, 488), (40, 285, 284, 19), (65, 66, 306, 305), (38, 289, 288, 19), (262, 263, 503, 502), (31, 203, 202, 201, 200, 12, 34, 47), (19, 292, 295, 40), (279, 276, 516, 519), (82, 83, 323, 322), (212, 213, 453, 452), (265, 266, 506, 505), (68, 69, 309, 308), (135, 132, 372, 375), (121, 122, 362, 361), (174, 175, 415, 414), (160, 161, 401, 400), (227, 224, 464, 467), (83, 80, 320, 323), (213, 214, 454, 453), (266, 267, 507, 506), (69, 70, 310, 309), (122, 123, 363, 362), (252, 253, 493, 492), (108, 109, 349, 348), (175, 172, 412, 415), (161, 162, 402, 401), (214, 215, 455, 454), (267, 264, 504, 507), (70, 71, 311, 310), (200, 201, 441, 440), (56, 57, 297, 296), (123, 120, 360, 363), (253, 254, 494, 493), (109, 110, 350, 349), (292, 293, 533, 532), (162, 163, 403, 402), (148, 149, 389, 388), (215, 212, 452, 455), (71, 68, 308, 311), (201, 202, 442, 441), (254, 255, 495, 494), (57, 58, 298, 297), (110, 111, 351, 350), (240, 241, 481, 480), (293, 294, 534, 533), (96, 97, 337, 336), (163, 160, 400, 403), (149, 150, 390, 389), (202, 203, 443, 442), (188, 189, 429, 428), (255, 252, 492, 495), (58, 59, 299, 298), (111, 108, 348, 351), (241, 242, 482, 481), (294, 295, 535, 534), (97, 98, 338, 337), (280, 281, 521, 520), (150, 151, 391, 390), (136, 137, 377, 376), (203, 200, 440, 443), (189, 190, 430, 429), (59, 56, 296, 299), (242, 243, 483, 482), (295, 292, 532, 535), (228, 229, 469, 468), (98, 99, 339, 338), (281, 282, 522, 521), (151, 148, 388, 391), (84, 85, 325, 324), (137, 138, 378, 377), (190, 191, 431, 430), (176, 177, 417, 416), (243, 240, 480, 483), (229, 230, 470, 469), (99, 96, 336, 339), (282, 283, 523, 522), (85, 86, 326, 325), (268, 269, 509, 508), (138, 139, 379, 378), (191, 188, 428, 431), (124, 125, 365, 364), (177, 178, 418, 417), (230, 231, 471, 470), (283, 280, 520, 523), (216, 217, 457, 456), (86, 87, 327, 326), (269, 270, 510, 509), (72, 73, 313, 312), (139, 136, 376, 379), (125, 126, 366, 365), (178, 179, 419, 418), (231, 228, 468, 471), (164, 165, 405, 404), (217, 218, 458, 457), (87, 84, 324, 327), (270, 271, 511, 510), (73, 74, 314, 313), (256, 257, 497, 496), (126, 127, 367, 366), (112, 113, 353, 352), (179, 176, 416, 419), (165, 166, 406, 405), (218, 219, 459, 458), (271, 268, 508, 511), (74, 75, 315, 314), (204, 205, 445, 444), (257, 258, 498, 497), (60, 61, 301, 300), (127, 124, 364, 367), (113, 114, 354, 353), (166, 167, 407, 406), (152, 153, 393, 392), (219, 216, 456, 459), (75, 72, 312, 315), (205, 206, 446, 445), (258, 259, 499, 498), (61, 62, 302, 301), (114, 115, 355, 354), (244, 245, 485, 484), (100, 101, 341, 340), (167, 164, 404, 407), (153, 154, 394, 393), (206, 207, 447, 446), (259, 256, 496, 499), (62, 63, 303, 302), (192, 193, 433, 432), (115, 112, 352, 355), (245, 246, 486, 485), (101, 102, 342, 341), (284, 285, 525, 524), (154, 155, 395, 394), (140, 141, 381, 380), (207, 204, 444, 447), (63, 60, 300, 303), (193, 194, 434, 433), (246, 247, 487, 486), (102, 103, 343, 342), (232, 233, 473, 472), (285, 286, 526, 525), (88, 89, 329, 328), (155, 152, 392, 395), (141, 142, 382, 381), (194, 195, 435, 434), (180, 181, 421, 420), (247, 244, 484, 487), (103, 100, 340, 343), (233, 234, 474, 473), (286, 287, 527, 526), (89, 90, 330, 329), (272, 273, 513, 512), (142, 143, 383, 382), (128, 129, 369, 368), (195, 192, 432, 435), (181, 182, 422, 421), (234, 235, 475, 474), (287, 284, 524, 527), (90, 91, 331, 330), (220, 221, 461, 460), (273, 274, 514, 513), (76, 77, 317, 316), (143, 140, 380, 383), (129, 130, 370, 369), (182, 183, 423, 422), (168, 169, 409, 408), (235, 232, 472, 475), (91, 88, 328, 331), (221, 222, 462, 461), (274, 275, 515, 514), (77, 78, 318, 317), (260, 261, 501, 500), (130, 131, 371, 370), (116, 117, 357, 356), (183, 180, 420, 423), (169, 170, 410, 409), (222, 223, 463, 462), (275, 272, 512, 515), (208, 209, 449, 448), (78, 79, 319, 318), (261, 262, 502, 501), (131, 128, 368, 371), (64, 65, 305, 304), (117, 118, 358, 357), (170, 171, 411, 410), (156, 157, 397, 396), (223, 220, 460, 463), (209, 210, 450, 449), (79, 76, 316, 319)])
me_icosphere_031.materials.append(mat_alveolus)
me_icosphere_031.use_remesh_preserve_volume = False
me_icosphere_031.use_remesh_preserve_attributes = False
me_icosphere_031.use_mirror_vertex_groups = False
me_icosphere_031.update()

# ---- objects
ob_icosphere = bpy.data.objects.new('Icosphere', me_icosphere)
ob_beziercurve_010 = bpy.data.objects.new('BezierCurve.010', me_mesh_008)
ob_icosphere_029 = bpy.data.objects.new('Icosphere.029', me_icosphere_031)

# ---- transforms, parenting, visibility, modifiers, constraints
ob_icosphere.location = (-0.3671, 0.07214, 3.432)
ob_icosphere.scale = (0.366, 0.366, 0.366)
ob_icosphere.lineart.crease_threshold = 0.0
ob_beziercurve_010.location = (-0.5821, 0.6658, 0.9168)
ob_beziercurve_010.rotation_euler = (-0.0, -1.684, -0.0)
ob_beziercurve_010.lineart.crease_threshold = 0.0
ob_icosphere_029.location = (-0.3592, 0.06434, 3.4)
ob_icosphere_029.lineart.crease_threshold = 0.0

# ---- collection membership
col_collection_1.objects.link(ob_icosphere)
col_collection_1.objects.link(ob_beziercurve_010)
col_collection_1.objects.link(ob_icosphere_029)

# ---- scene / render settings (as saved in the file)
scene.frame_start = 1; scene.frame_end = 250; scene.frame_set(1)
scene.render.engine = 'BLENDER_EEVEE_NEXT'
scene.render.resolution_percentage = 50
scene.render.dither_intensity = 0.0
scene.cycles.use_denoising = False
scene.cycles.samples = 10
scene.cycles.sampling_pattern = 'TABULATED_SOBOL'
scene.cycles.light_sampling_threshold = 0.0
scene.cycles.use_adaptive_sampling = False
scene.cycles.use_light_tree = False
scene.cycles.blur_glossy = 0.0
scene.cycles.pixel_filter_type = 'GAUSSIAN'
scene.cycles.sample_clamp_indirect = 0.0
scene.view_settings.view_transform = 'Standard'
bpy.context.view_layer.update()

# ---- added for rendering (the .blend has no active camera and no usable light): camera, sun
cam_auto = bpy.data.cameras.new('AutoCamera')
cam_auto.lens = 50.0
cam_auto.sensor_width = 36.0
cam_auto.clip_end = 1000.0
ob_auto_camera = bpy.data.objects.new('AutoCamera', cam_auto)
scene.collection.objects.link(ob_auto_camera)
ob_auto_camera.location = (4.2724, -5.49707, 5.6746)
ob_auto_camera.rotation_euler = (1.09748, -7.21219e-08, 0.694738)
scene.camera = ob_auto_camera
light_auto_sun = bpy.data.lights.new('AutoSun', 'SUN')
light_auto_sun.energy = 3.0
light_auto_sun.angle = 0.0523599
ob_auto_sun = bpy.data.objects.new('AutoSun', light_auto_sun)
scene.collection.objects.link(ob_auto_sun)
ob_auto_sun.rotation_euler = (0.872665, 0.174533, 0.523599)
bpy.context.view_layer.update()
